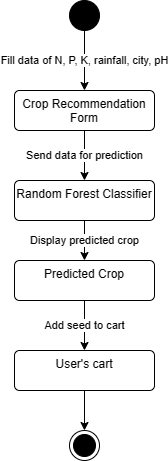

The diagram above was exported from draw.io. Its source (the exported page's mxGraphModel, read from the mxfile embedded in the PNG):
<mxGraphModel dx="1042" dy="569" grid="1" gridSize="10" guides="1" tooltips="1" connect="1" arrows="1" fold="1" page="1" pageScale="1" pageWidth="850" pageHeight="1100" math="0" shadow="0">
  <root>
    <mxCell id="0" />
    <mxCell id="1" parent="0" />
    <mxCell id="9LwCvAnH0qxk0vJzkE7Z-5" value="Send data for prediction" style="edgeStyle=orthogonalEdgeStyle;rounded=0;orthogonalLoop=1;jettySize=auto;html=1;entryX=0.5;entryY=0;entryDx=0;entryDy=0;" edge="1" parent="1" source="9LwCvAnH0qxk0vJzkE7Z-1" target="9LwCvAnH0qxk0vJzkE7Z-4">
      <mxGeometry relative="1" as="geometry" />
    </mxCell>
    <mxCell id="9LwCvAnH0qxk0vJzkE7Z-1" value="Crop Recommendation Form" style="html=1;align=center;verticalAlign=top;rounded=1;absoluteArcSize=1;arcSize=10;dashed=0;whiteSpace=wrap;" vertex="1" parent="1">
      <mxGeometry x="355" y="170" width="140" height="40" as="geometry" />
    </mxCell>
    <mxCell id="9LwCvAnH0qxk0vJzkE7Z-3" value="Fill data of N, P, K, rainfall, city, pH" style="edgeStyle=orthogonalEdgeStyle;rounded=0;orthogonalLoop=1;jettySize=auto;html=1;entryX=0.5;entryY=0;entryDx=0;entryDy=0;" edge="1" parent="1" source="9LwCvAnH0qxk0vJzkE7Z-2" target="9LwCvAnH0qxk0vJzkE7Z-1">
      <mxGeometry relative="1" as="geometry" />
    </mxCell>
    <mxCell id="9LwCvAnH0qxk0vJzkE7Z-2" value="" style="ellipse;fillColor=strokeColor;html=1;" vertex="1" parent="1">
      <mxGeometry x="410" y="80" width="30" height="30" as="geometry" />
    </mxCell>
    <mxCell id="9LwCvAnH0qxk0vJzkE7Z-7" value="Display predicted crop" style="edgeStyle=orthogonalEdgeStyle;rounded=0;orthogonalLoop=1;jettySize=auto;html=1;entryX=0.5;entryY=0;entryDx=0;entryDy=0;" edge="1" parent="1" source="9LwCvAnH0qxk0vJzkE7Z-4" target="9LwCvAnH0qxk0vJzkE7Z-6">
      <mxGeometry relative="1" as="geometry" />
    </mxCell>
    <mxCell id="9LwCvAnH0qxk0vJzkE7Z-4" value="Random Forest Classifier" style="html=1;align=center;verticalAlign=top;rounded=1;absoluteArcSize=1;arcSize=10;dashed=0;whiteSpace=wrap;" vertex="1" parent="1">
      <mxGeometry x="355" y="260" width="140" height="40" as="geometry" />
    </mxCell>
    <mxCell id="9LwCvAnH0qxk0vJzkE7Z-9" value="Add seed to cart" style="edgeStyle=orthogonalEdgeStyle;rounded=0;orthogonalLoop=1;jettySize=auto;html=1;" edge="1" parent="1" source="9LwCvAnH0qxk0vJzkE7Z-6" target="9LwCvAnH0qxk0vJzkE7Z-8">
      <mxGeometry relative="1" as="geometry" />
    </mxCell>
    <mxCell id="9LwCvAnH0qxk0vJzkE7Z-6" value="Predicted Crop" style="html=1;align=center;verticalAlign=top;rounded=1;absoluteArcSize=1;arcSize=10;dashed=0;whiteSpace=wrap;" vertex="1" parent="1">
      <mxGeometry x="355" y="340" width="140" height="40" as="geometry" />
    </mxCell>
    <mxCell id="9LwCvAnH0qxk0vJzkE7Z-11" style="edgeStyle=orthogonalEdgeStyle;rounded=0;orthogonalLoop=1;jettySize=auto;html=1;entryX=0.5;entryY=0;entryDx=0;entryDy=0;" edge="1" parent="1" source="9LwCvAnH0qxk0vJzkE7Z-8" target="9LwCvAnH0qxk0vJzkE7Z-10">
      <mxGeometry relative="1" as="geometry" />
    </mxCell>
    <mxCell id="9LwCvAnH0qxk0vJzkE7Z-8" value="User's cart" style="html=1;align=center;verticalAlign=top;rounded=1;absoluteArcSize=1;arcSize=10;dashed=0;whiteSpace=wrap;" vertex="1" parent="1">
      <mxGeometry x="355" y="430" width="140" height="40" as="geometry" />
    </mxCell>
    <mxCell id="9LwCvAnH0qxk0vJzkE7Z-10" value="" style="ellipse;html=1;shape=endState;fillColor=strokeColor;" vertex="1" parent="1">
      <mxGeometry x="410" y="510" width="30" height="30" as="geometry" />
    </mxCell>
  </root>
</mxGraphModel>